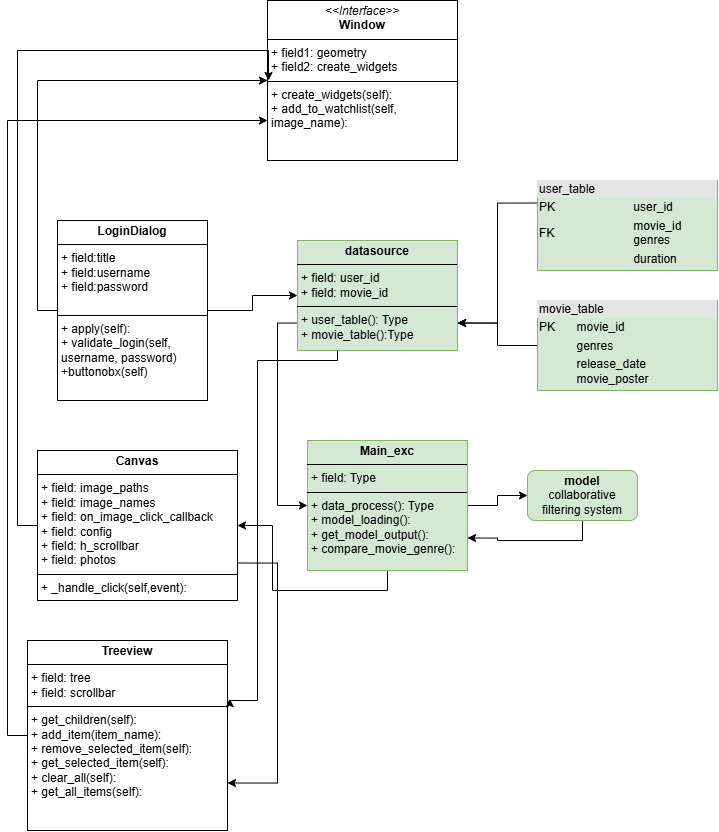

The diagram above was exported from draw.io. Its source (the exported page's mxGraphModel, read from the mxfile embedded in the PNG):
<mxGraphModel dx="1060" dy="724" grid="1" gridSize="10" guides="1" tooltips="1" connect="1" arrows="1" fold="1" page="1" pageScale="1" pageWidth="827" pageHeight="1169" math="0" shadow="0">
  <root>
    <mxCell id="WIyWlLk6GJQsqaUBKTNV-0" />
    <mxCell id="WIyWlLk6GJQsqaUBKTNV-1" parent="WIyWlLk6GJQsqaUBKTNV-0" />
    <mxCell id="-2Gs9IyQETHGhV2k1szt-16" value="&lt;p style=&quot;margin:0px;margin-top:4px;text-align:center;&quot;&gt;&lt;i&gt;&amp;lt;&amp;lt;Interface&amp;gt;&amp;gt;&lt;/i&gt;&lt;br&gt;&lt;b&gt;Window&lt;/b&gt;&lt;/p&gt;&lt;hr size=&quot;1&quot; style=&quot;border-style:solid;&quot;&gt;&lt;p style=&quot;margin:0px;margin-left:4px;&quot;&gt;+ field1: geometry&lt;br&gt;+ field2: create_widgets&lt;/p&gt;&lt;hr size=&quot;1&quot; style=&quot;border-style:solid;&quot;&gt;&lt;p style=&quot;margin:0px;margin-left:4px;&quot;&gt;+ create_widgets(self):&amp;nbsp;&lt;br&gt;+ add_to_watchlist(self, image_name):&amp;nbsp;&lt;/p&gt;" style="verticalAlign=top;align=left;overflow=fill;html=1;whiteSpace=wrap;" parent="WIyWlLk6GJQsqaUBKTNV-1" vertex="1">
      <mxGeometry x="340" y="300" width="190" height="160" as="geometry" />
    </mxCell>
    <mxCell id="zFWX2pktLocDUrgpvePa-7" style="edgeStyle=orthogonalEdgeStyle;rounded=0;orthogonalLoop=1;jettySize=auto;html=1;exitX=1;exitY=0.5;exitDx=0;exitDy=0;entryX=0;entryY=0.5;entryDx=0;entryDy=0;" edge="1" parent="WIyWlLk6GJQsqaUBKTNV-1" source="-2Gs9IyQETHGhV2k1szt-18" target="cZokrgp-ii-orvm06bt_-2">
      <mxGeometry relative="1" as="geometry" />
    </mxCell>
    <mxCell id="zFWX2pktLocDUrgpvePa-10" style="edgeStyle=orthogonalEdgeStyle;rounded=0;orthogonalLoop=1;jettySize=auto;html=1;exitX=0;exitY=0.5;exitDx=0;exitDy=0;entryX=0;entryY=0.5;entryDx=0;entryDy=0;" edge="1" parent="WIyWlLk6GJQsqaUBKTNV-1" source="-2Gs9IyQETHGhV2k1szt-18" target="-2Gs9IyQETHGhV2k1szt-16">
      <mxGeometry relative="1" as="geometry" />
    </mxCell>
    <mxCell id="-2Gs9IyQETHGhV2k1szt-18" value="&lt;p style=&quot;margin:0px;margin-top:4px;text-align:center;&quot;&gt;&lt;b&gt;LoginDialog&lt;/b&gt;&lt;/p&gt;&lt;hr size=&quot;1&quot; style=&quot;border-style:solid;&quot;&gt;&lt;p style=&quot;margin:0px;margin-left:4px;&quot;&gt;+ field:title&lt;/p&gt;&lt;p style=&quot;margin:0px;margin-left:4px;&quot;&gt;+ field:username&lt;/p&gt;&lt;p style=&quot;margin:0px;margin-left:4px;&quot;&gt;+ field:password&lt;/p&gt;&lt;p style=&quot;margin:0px;margin-left:4px;&quot;&gt;&lt;br&gt;&lt;/p&gt;&lt;hr size=&quot;1&quot; style=&quot;border-style:solid;&quot;&gt;&lt;p style=&quot;margin:0px;margin-left:4px;&quot;&gt;+ apply(self):&amp;nbsp;&lt;span style=&quot;background-color: initial;&quot;&gt;&amp;nbsp;&lt;/span&gt;&lt;/p&gt;&lt;p style=&quot;margin:0px;margin-left:4px;&quot;&gt;&lt;span style=&quot;background-color: initial;&quot;&gt;+&amp;nbsp;&lt;/span&gt;&lt;span style=&quot;background-color: initial;&quot;&gt;validate_login(self, username, password)&lt;/span&gt;&lt;/p&gt;&lt;p style=&quot;margin:0px;margin-left:4px;&quot;&gt;&lt;span style=&quot;background-color: initial;&quot;&gt;+buttonobx(self)&lt;/span&gt;&lt;/p&gt;" style="verticalAlign=top;align=left;overflow=fill;html=1;whiteSpace=wrap;" parent="WIyWlLk6GJQsqaUBKTNV-1" vertex="1">
      <mxGeometry x="130" y="520" width="150" height="180" as="geometry" />
    </mxCell>
    <mxCell id="zFWX2pktLocDUrgpvePa-9" style="edgeStyle=orthogonalEdgeStyle;rounded=0;orthogonalLoop=1;jettySize=auto;html=1;exitX=1;exitY=0.75;exitDx=0;exitDy=0;entryX=1;entryY=0.75;entryDx=0;entryDy=0;" edge="1" parent="WIyWlLk6GJQsqaUBKTNV-1" source="9o24Wp3OHwaVLeUejwa4-1" target="9o24Wp3OHwaVLeUejwa4-2">
      <mxGeometry relative="1" as="geometry">
        <Array as="points">
          <mxPoint x="350" y="863" />
          <mxPoint x="350" y="1083" />
        </Array>
      </mxGeometry>
    </mxCell>
    <mxCell id="zFWX2pktLocDUrgpvePa-11" style="edgeStyle=orthogonalEdgeStyle;rounded=0;orthogonalLoop=1;jettySize=auto;html=1;exitX=0;exitY=0.5;exitDx=0;exitDy=0;" edge="1" parent="WIyWlLk6GJQsqaUBKTNV-1" source="9o24Wp3OHwaVLeUejwa4-1">
      <mxGeometry relative="1" as="geometry">
        <mxPoint x="340" y="380" as="targetPoint" />
        <Array as="points">
          <mxPoint x="90" y="825" />
          <mxPoint x="90" y="350" />
          <mxPoint x="341" y="350" />
          <mxPoint x="341" y="380" />
        </Array>
      </mxGeometry>
    </mxCell>
    <mxCell id="9o24Wp3OHwaVLeUejwa4-1" value="&lt;p style=&quot;margin:0px;margin-top:4px;text-align:center;&quot;&gt;&lt;b&gt;Canvas&lt;/b&gt;&lt;/p&gt;&lt;hr size=&quot;1&quot; style=&quot;border-style:solid;&quot;&gt;&lt;p style=&quot;margin:0px;margin-left:4px;&quot;&gt;+ field: image_paths&lt;/p&gt;&lt;p style=&quot;margin:0px;margin-left:4px;&quot;&gt;+ field: image_names&lt;/p&gt;&lt;p style=&quot;margin:0px;margin-left:4px;&quot;&gt;+ field:&amp;nbsp;on_image_click_callback&amp;nbsp;&lt;/p&gt;&lt;p style=&quot;margin:0px;margin-left:4px;&quot;&gt;+ field: config&lt;/p&gt;&lt;p style=&quot;margin:0px;margin-left:4px;&quot;&gt;+ field: h_scrollbar&lt;/p&gt;&lt;p style=&quot;margin:0px;margin-left:4px;&quot;&gt;+ field: photos&lt;/p&gt;&lt;hr size=&quot;1&quot; style=&quot;border-style:solid;&quot;&gt;&lt;p style=&quot;margin:0px;margin-left:4px;&quot;&gt;+&amp;nbsp;&lt;span style=&quot;background-color: initial;&quot;&gt;_handle_click&lt;/span&gt;&lt;span style=&quot;background-color: initial;&quot;&gt;(self,event):&amp;nbsp;&lt;/span&gt;&lt;/p&gt;&lt;p style=&quot;margin:0px;margin-left:4px;&quot;&gt;&lt;br&gt;&lt;/p&gt;&lt;p style=&quot;margin:0px;margin-left:4px;&quot;&gt;&lt;br&gt;&lt;/p&gt;" style="verticalAlign=top;align=left;overflow=fill;html=1;whiteSpace=wrap;" parent="WIyWlLk6GJQsqaUBKTNV-1" vertex="1">
      <mxGeometry x="110" y="750" width="200" height="150" as="geometry" />
    </mxCell>
    <mxCell id="zFWX2pktLocDUrgpvePa-12" style="edgeStyle=orthogonalEdgeStyle;rounded=0;orthogonalLoop=1;jettySize=auto;html=1;exitX=0;exitY=0.5;exitDx=0;exitDy=0;entryX=0;entryY=0.75;entryDx=0;entryDy=0;" edge="1" parent="WIyWlLk6GJQsqaUBKTNV-1" source="9o24Wp3OHwaVLeUejwa4-2" target="-2Gs9IyQETHGhV2k1szt-16">
      <mxGeometry relative="1" as="geometry" />
    </mxCell>
    <mxCell id="9o24Wp3OHwaVLeUejwa4-2" value="&lt;p style=&quot;margin:0px;margin-top:4px;text-align:center;&quot;&gt;&lt;b&gt;Treeview&lt;/b&gt;&lt;/p&gt;&lt;hr size=&quot;1&quot; style=&quot;border-style:solid;&quot;&gt;&lt;p style=&quot;margin:0px;margin-left:4px;&quot;&gt;+ field: tree&lt;/p&gt;&lt;p style=&quot;margin:0px;margin-left:4px;&quot;&gt;+ field: scrollbar&lt;/p&gt;&lt;hr style=&quot;border-style: solid;&quot; size=&quot;1&quot;&gt;&lt;p style=&quot;margin: 0px 0px 0px 4px;&quot;&gt;+ get_children(self):&lt;/p&gt;&lt;p style=&quot;margin: 0px 0px 0px 4px;&quot;&gt;+ add_item(item_name):&lt;/p&gt;&lt;p style=&quot;margin: 0px 0px 0px 4px;&quot;&gt;+ remove_selected_item(self):&lt;/p&gt;&lt;p style=&quot;margin: 0px 0px 0px 4px;&quot;&gt;+&amp;nbsp;get_selected_item(self):&lt;/p&gt;&lt;p style=&quot;margin: 0px 0px 0px 4px;&quot;&gt;+&amp;nbsp;clear_all(self):&lt;/p&gt;&lt;p style=&quot;margin: 0px 0px 0px 4px;&quot;&gt;+&amp;nbsp;get_all_items(self):&lt;/p&gt;" style="verticalAlign=top;align=left;overflow=fill;html=1;whiteSpace=wrap;" parent="WIyWlLk6GJQsqaUBKTNV-1" vertex="1">
      <mxGeometry x="100" y="940" width="200" height="190" as="geometry" />
    </mxCell>
    <mxCell id="zFWX2pktLocDUrgpvePa-0" style="edgeStyle=orthogonalEdgeStyle;rounded=0;orthogonalLoop=1;jettySize=auto;html=1;exitX=0;exitY=0.25;exitDx=0;exitDy=0;entryX=1;entryY=0.75;entryDx=0;entryDy=0;" edge="1" parent="WIyWlLk6GJQsqaUBKTNV-1" source="cZokrgp-ii-orvm06bt_-0" target="cZokrgp-ii-orvm06bt_-2">
      <mxGeometry relative="1" as="geometry" />
    </mxCell>
    <mxCell id="cZokrgp-ii-orvm06bt_-0" value="&lt;div style=&quot;box-sizing:border-box;width:100%;background:#e4e4e4;padding:2px;&quot;&gt;user_table&lt;/div&gt;&lt;table style=&quot;width:100%;font-size:1em;&quot; cellpadding=&quot;2&quot; cellspacing=&quot;0&quot;&gt;&lt;tbody&gt;&lt;tr&gt;&lt;td&gt;PK&lt;/td&gt;&lt;td&gt;user_id&lt;/td&gt;&lt;/tr&gt;&lt;tr&gt;&lt;td&gt;FK&lt;/td&gt;&lt;td&gt;movie_id&lt;br&gt;genres&lt;/td&gt;&lt;/tr&gt;&lt;tr&gt;&lt;td&gt;&lt;span style=&quot;white-space: pre;&quot;&gt;&#09;&lt;/span&gt;&lt;span style=&quot;white-space: pre;&quot;&gt;&#09;&lt;/span&gt;&lt;/td&gt;&lt;td&gt;duration&lt;br&gt;&lt;br&gt;&lt;/td&gt;&lt;/tr&gt;&lt;/tbody&gt;&lt;/table&gt;" style="verticalAlign=top;align=left;overflow=fill;html=1;whiteSpace=wrap;fillColor=#d5e8d4;strokeColor=#82b366;" parent="WIyWlLk6GJQsqaUBKTNV-1" vertex="1">
      <mxGeometry x="610" y="480" width="180" height="90" as="geometry" />
    </mxCell>
    <mxCell id="zFWX2pktLocDUrgpvePa-2" style="edgeStyle=orthogonalEdgeStyle;rounded=0;orthogonalLoop=1;jettySize=auto;html=1;exitX=0;exitY=0.5;exitDx=0;exitDy=0;entryX=1;entryY=0.75;entryDx=0;entryDy=0;" edge="1" parent="WIyWlLk6GJQsqaUBKTNV-1" source="cZokrgp-ii-orvm06bt_-1" target="cZokrgp-ii-orvm06bt_-2">
      <mxGeometry relative="1" as="geometry" />
    </mxCell>
    <mxCell id="cZokrgp-ii-orvm06bt_-1" value="&lt;div style=&quot;box-sizing:border-box;width:100%;background:#e4e4e4;padding:2px;&quot;&gt;movie_table&lt;/div&gt;&lt;table style=&quot;width:100%;font-size:1em;&quot; cellpadding=&quot;2&quot; cellspacing=&quot;0&quot;&gt;&lt;tbody&gt;&lt;tr&gt;&lt;td&gt;PK&lt;/td&gt;&lt;td&gt;movie_id&lt;/td&gt;&lt;/tr&gt;&lt;tr&gt;&lt;td&gt;&lt;br&gt;&lt;/td&gt;&lt;td&gt;genres&lt;/td&gt;&lt;/tr&gt;&lt;tr&gt;&lt;td&gt;&lt;/td&gt;&lt;td&gt;release_date&lt;br&gt;movie_poster&lt;/td&gt;&lt;/tr&gt;&lt;/tbody&gt;&lt;/table&gt;" style="verticalAlign=top;align=left;overflow=fill;html=1;whiteSpace=wrap;fillColor=#d5e8d4;strokeColor=#82b366;" parent="WIyWlLk6GJQsqaUBKTNV-1" vertex="1">
      <mxGeometry x="610" y="600" width="180" height="90" as="geometry" />
    </mxCell>
    <mxCell id="zFWX2pktLocDUrgpvePa-3" style="edgeStyle=orthogonalEdgeStyle;rounded=0;orthogonalLoop=1;jettySize=auto;html=1;exitX=0;exitY=0.75;exitDx=0;exitDy=0;entryX=0;entryY=0.5;entryDx=0;entryDy=0;" edge="1" parent="WIyWlLk6GJQsqaUBKTNV-1" source="cZokrgp-ii-orvm06bt_-2" target="cZokrgp-ii-orvm06bt_-3">
      <mxGeometry relative="1" as="geometry" />
    </mxCell>
    <mxCell id="cZokrgp-ii-orvm06bt_-2" value="&lt;p style=&quot;margin:0px;margin-top:4px;text-align:center;&quot;&gt;&lt;b&gt;datasource&lt;/b&gt;&lt;/p&gt;&lt;hr size=&quot;1&quot; style=&quot;border-style:solid;&quot;&gt;&lt;p style=&quot;margin:0px;margin-left:4px;&quot;&gt;+ field: user_id&amp;nbsp;&lt;/p&gt;&lt;p style=&quot;margin:0px;margin-left:4px;&quot;&gt;+ field: movie_id&lt;/p&gt;&lt;hr size=&quot;1&quot; style=&quot;border-style:solid;&quot;&gt;&lt;p style=&quot;margin:0px;margin-left:4px;&quot;&gt;+ user_table(): Type&lt;/p&gt;&lt;p style=&quot;margin:0px;margin-left:4px;&quot;&gt;+ movie_table():Type&lt;/p&gt;" style="verticalAlign=top;align=left;overflow=fill;html=1;whiteSpace=wrap;fillColor=#d5e8d4;strokeColor=#82b366;" parent="WIyWlLk6GJQsqaUBKTNV-1" vertex="1">
      <mxGeometry x="370" y="540" width="160" height="110" as="geometry" />
    </mxCell>
    <mxCell id="zFWX2pktLocDUrgpvePa-4" style="edgeStyle=orthogonalEdgeStyle;rounded=0;orthogonalLoop=1;jettySize=auto;html=1;exitX=1;exitY=0.5;exitDx=0;exitDy=0;entryX=0;entryY=0.5;entryDx=0;entryDy=0;" edge="1" parent="WIyWlLk6GJQsqaUBKTNV-1" source="cZokrgp-ii-orvm06bt_-3" target="cZokrgp-ii-orvm06bt_-4">
      <mxGeometry relative="1" as="geometry" />
    </mxCell>
    <mxCell id="zFWX2pktLocDUrgpvePa-6" style="edgeStyle=orthogonalEdgeStyle;rounded=0;orthogonalLoop=1;jettySize=auto;html=1;exitX=0.5;exitY=1;exitDx=0;exitDy=0;entryX=1;entryY=0.5;entryDx=0;entryDy=0;" edge="1" parent="WIyWlLk6GJQsqaUBKTNV-1" source="cZokrgp-ii-orvm06bt_-3" target="9o24Wp3OHwaVLeUejwa4-1">
      <mxGeometry relative="1" as="geometry" />
    </mxCell>
    <mxCell id="cZokrgp-ii-orvm06bt_-3" value="&lt;p style=&quot;margin:0px;margin-top:4px;text-align:center;&quot;&gt;&lt;b&gt;Main_exc&lt;/b&gt;&lt;/p&gt;&lt;hr size=&quot;1&quot; style=&quot;border-style:solid;&quot;&gt;&lt;p style=&quot;margin:0px;margin-left:4px;&quot;&gt;+ field: Type&lt;/p&gt;&lt;hr size=&quot;1&quot; style=&quot;border-style:solid;&quot;&gt;&lt;p style=&quot;margin:0px;margin-left:4px;&quot;&gt;+ data_process(): Type&lt;/p&gt;&lt;p style=&quot;margin:0px;margin-left:4px;&quot;&gt;+ model_loading():&lt;/p&gt;&lt;p style=&quot;margin:0px;margin-left:4px;&quot;&gt;+ get_model_output():&lt;/p&gt;&lt;p style=&quot;margin:0px;margin-left:4px;&quot;&gt;+ compare_movie_genre():&lt;/p&gt;" style="verticalAlign=top;align=left;overflow=fill;html=1;whiteSpace=wrap;fillColor=#d5e8d4;strokeColor=#82b366;" parent="WIyWlLk6GJQsqaUBKTNV-1" vertex="1">
      <mxGeometry x="380" y="740" width="160" height="130" as="geometry" />
    </mxCell>
    <mxCell id="zFWX2pktLocDUrgpvePa-5" style="edgeStyle=orthogonalEdgeStyle;rounded=0;orthogonalLoop=1;jettySize=auto;html=1;exitX=0.5;exitY=1;exitDx=0;exitDy=0;entryX=1;entryY=0.75;entryDx=0;entryDy=0;" edge="1" parent="WIyWlLk6GJQsqaUBKTNV-1" source="cZokrgp-ii-orvm06bt_-4" target="cZokrgp-ii-orvm06bt_-3">
      <mxGeometry relative="1" as="geometry" />
    </mxCell>
    <mxCell id="cZokrgp-ii-orvm06bt_-4" value="&lt;b&gt;model&lt;/b&gt;&lt;div&gt;collaborative filtering system&lt;/div&gt;" style="html=1;whiteSpace=wrap;fillColor=#d5e8d4;strokeColor=#82b366;rounded=1;glass=0;" parent="WIyWlLk6GJQsqaUBKTNV-1" vertex="1">
      <mxGeometry x="600" y="770" width="110" height="50" as="geometry" />
    </mxCell>
    <mxCell id="zFWX2pktLocDUrgpvePa-8" style="edgeStyle=orthogonalEdgeStyle;rounded=0;orthogonalLoop=1;jettySize=auto;html=1;exitX=0.25;exitY=1;exitDx=0;exitDy=0;entryX=1.011;entryY=0.307;entryDx=0;entryDy=0;entryPerimeter=0;" edge="1" parent="WIyWlLk6GJQsqaUBKTNV-1" source="cZokrgp-ii-orvm06bt_-2" target="9o24Wp3OHwaVLeUejwa4-2">
      <mxGeometry relative="1" as="geometry">
        <Array as="points">
          <mxPoint x="410" y="660" />
          <mxPoint x="330" y="660" />
          <mxPoint x="330" y="1000" />
          <mxPoint x="302" y="1000" />
        </Array>
      </mxGeometry>
    </mxCell>
  </root>
</mxGraphModel>